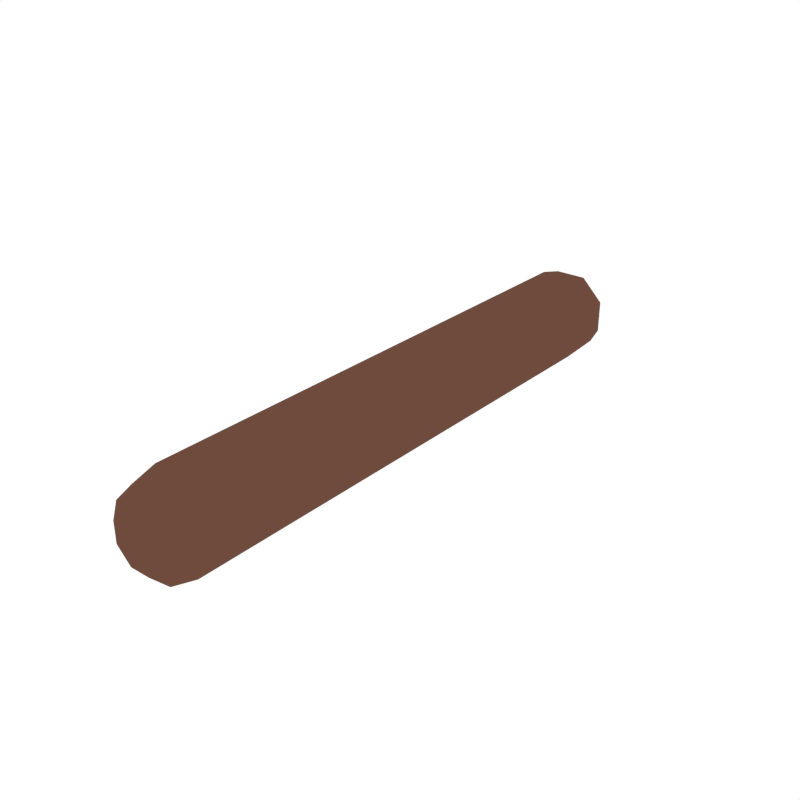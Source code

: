 # Source: Sausage_Cooked.blend  (saved by Blender 2.79.0; exported with 4.5.12 LTS)
import bpy
from mathutils import Matrix  # noqa: F401  (used for matrix-valued properties, if any)

bpy.ops.wm.read_factory_settings(use_empty=True)
scene = bpy.context.scene
scene.name = 'Scene'

# ---- collections
col_collection_1 = bpy.data.collections.new('Collection 1'); scene.collection.children.link(col_collection_1)

# ---- materials (node trees are filled in below, after node groups)
mat_darkbrown = bpy.data.materials.new('DarkBrown')
mat_darkbrown.alpha_threshold = 0.0
mat_darkbrown.diffuse_color = (0.1574, 0.0711, 0.04682, 1.0)
mat_darkbrown.roughness = 0.5

# ---- material node trees

# ---- world
world_world = bpy.data.worlds.new('World'); scene.world = world_world
world_world.color = (1.0, 1.0, 1.0)
world_world.use_sun_shadow = False
world_world.sun_shadow_jitter_overblur = 0.0
world_world.cycles.sampling_method = 'NONE'
world_world.cycles.sample_map_resolution = 256

# ---- meshes
me_cylinder_029 = bpy.data.meshes.new('Cylinder.029')
me_cylinder_029.from_pydata([(0.0493, -0.7089, 0.1207), (0.04303, -0.7746, 0.1053), (0.1196, -0.7089, 0.05072), (0.1044, -0.7746, 0.04427), (0.1198, -0.7089, -0.04894), (0.1046, -0.7746, -0.04272), (0.04984, -0.7089, -0.1199), (0.0435, -0.7746, -0.1047), (-0.0493, -0.7089, -0.1207), (-0.04303, -0.7746, -0.1053), (-0.1196, -0.7089, -0.05072), (-0.1044, -0.7746, -0.04427), (-0.1198, -0.7089, 0.04894), (-0.1046, -0.7746, 0.04272), (-0.04984, -0.7089, 0.1199), (-0.0435, -0.7746, 0.1047), (0.01302, -0.824, 0.03186), (0.02765, -0.8124, 0.06769), (0.03157, -0.824, 0.01339), (0.06707, -0.8124, 0.02845), (0.03163, -0.824, -0.01292), (0.0672, -0.8124, -0.02745), (0.01316, -0.824, -0.03167), (0.02796, -0.8124, -0.06727), (-0.01302, -0.824, -0.03187), (-0.02765, -0.8124, -0.06769), (-0.03157, -0.824, -0.01339), (-0.06707, -0.8124, -0.02845), (-0.03163, -0.824, 0.01292), (-0.0672, -0.8124, 0.02745), (-0.01316, -0.824, 0.03167), (-0.02796, -0.8124, 0.06727), (-0.01312, -0.8281, 0.01306), (-0.01306, -0.8281, -0.01326), (0.01307, -0.8281, 0.01326), (0.01313, -0.8281, -0.01306), (0.0493, 0.7089, 0.1207), (0.04303, 0.7746, 0.1053), (0.1196, 0.7089, 0.05072), (0.1044, 0.7746, 0.04427), (0.1198, 0.7089, -0.04894), (0.1046, 0.7746, -0.04272), (0.04984, 0.7089, -0.1199), (0.0435, 0.7746, -0.1047), (-0.0493, 0.7089, -0.1207), (-0.04303, 0.7746, -0.1053), (-0.1196, 0.7089, -0.05072), (-0.1044, 0.7746, -0.04427), (-0.1198, 0.7089, 0.04894), (-0.1046, 0.7746, 0.04272), (-0.04984, 0.7089, 0.1199), (-0.0435, 0.7746, 0.1047), (0.01302, 0.824, 0.03187), (0.02765, 0.8124, 0.06769), (0.03157, 0.824, 0.01339), (0.06707, 0.8124, 0.02845), (0.03163, 0.824, -0.01292), (0.0672, 0.8124, -0.02745), (0.01316, 0.824, -0.03167), (0.02796, 0.8124, -0.06727), (-0.01302, 0.824, -0.03186), (-0.02765, 0.8124, -0.06769), (-0.03157, 0.824, -0.01339), (-0.06707, 0.8124, -0.02845), (-0.03163, 0.824, 0.01292), (-0.0672, 0.8124, 0.02745), (-0.01316, 0.824, 0.03167), (-0.02796, 0.8124, 0.06727), (-0.01312, 0.8281, 0.01306), (-0.01306, 0.8281, -0.01326), (0.01307, 0.8281, 0.01326), (0.01313, 0.8281, -0.01306)], [], [(14, 50, 48, 12), (4, 40, 38, 2), (6, 42, 40, 4), (8, 44, 42, 6), (10, 46, 44, 8), (12, 48, 46, 10), (2, 38, 36, 0), (2, 0, 1, 3), (18, 34, 35, 20), (4, 2, 3, 5), (7, 5, 21, 23), (6, 4, 5, 7), (9, 7, 23, 25), (8, 6, 7, 9), (11, 9, 25, 27), (10, 8, 9, 11), (13, 11, 27, 29), (12, 10, 11, 13), (15, 13, 29, 31), (14, 12, 13, 15), (0, 14, 15, 1), (3, 1, 17, 19), (5, 3, 19, 21), (16, 18, 19, 17), (18, 20, 21, 19), (20, 22, 23, 21), (22, 24, 25, 23), (24, 26, 27, 25), (26, 28, 29, 27), (28, 30, 31, 29), (30, 16, 17, 31), (1, 15, 31, 17), (20, 35, 22), (28, 32, 30), (24, 33, 26), (30, 32, 34, 16), (33, 32, 28, 26), (16, 34, 18), (22, 35, 33, 24), (35, 34, 32, 33), (38, 39, 37, 36), (54, 56, 71, 70), (40, 41, 39, 38), (43, 59, 57, 41), (42, 43, 41, 40), (45, 61, 59, 43), (44, 45, 43, 42), (47, 63, 61, 45), (46, 47, 45, 44), (49, 65, 63, 47), (48, 49, 47, 46), (51, 67, 65, 49), (50, 51, 49, 48), (36, 37, 51, 50), (39, 55, 53, 37), (41, 57, 55, 39), (52, 53, 55, 54), (54, 55, 57, 56), (56, 57, 59, 58), (58, 59, 61, 60), (60, 61, 63, 62), (62, 63, 65, 64), (64, 65, 67, 66), (66, 67, 53, 52), (37, 53, 67, 51), (56, 58, 71), (64, 66, 68), (60, 62, 69), (66, 52, 70, 68), (69, 62, 64, 68), (52, 54, 70), (58, 60, 69, 71), (71, 69, 68, 70), (0, 36, 50, 14)])
me_cylinder_029.materials.append(mat_darkbrown)
me_cylinder_029.use_remesh_preserve_volume = False
me_cylinder_029.use_remesh_preserve_attributes = False
me_cylinder_029.use_mirror_vertex_groups = False
me_cylinder_029.update()

# ---- objects
ob_sausage_cooked = bpy.data.objects.new('Sausage_Cooked', me_cylinder_029)

# ---- transforms, parenting, visibility, modifiers, constraints
ob_sausage_cooked.location = (0.0, 0.0, 0.0)
ob_sausage_cooked.lineart.crease_threshold = 0.0

# ---- collection membership
col_collection_1.objects.link(ob_sausage_cooked)

# ---- scene / render settings (as saved in the file)
scene.frame_start = 1; scene.frame_end = 250; scene.frame_set(0)
scene.render.engine = 'CYCLES'
scene.render.resolution_x = 1000
scene.render.resolution_y = 1000
scene.render.dither_intensity = 0.0
scene.cycles.samples = 200
scene.cycles.sampling_pattern = 'TABULATED_SOBOL'
scene.cycles.light_sampling_threshold = 0.0
scene.cycles.use_adaptive_sampling = False
scene.cycles.use_light_tree = False
scene.cycles.caustics_reflective = False
scene.cycles.caustics_refractive = False
scene.cycles.blur_glossy = 0.0
scene.cycles.max_bounces = 2
scene.cycles.pixel_filter_type = 'GAUSSIAN'
scene.cycles.sample_clamp_indirect = 0.0
scene.view_settings.view_transform = 'Standard'
bpy.context.view_layer.update()

# ---- added for rendering (the .blend has no active camera): camera
cam_auto = bpy.data.cameras.new('AutoCamera')
cam_auto.lens = 50.0
cam_auto.sensor_width = 36.0
cam_auto.clip_end = 1000.0
ob_auto_camera = bpy.data.objects.new('AutoCamera', cam_auto)
scene.collection.objects.link(ob_auto_camera)
ob_auto_camera.location = (1.56426, -1.87711, 1.25141)
ob_auto_camera.rotation_euler = (1.09748, -7.21219e-08, 0.694738)
scene.camera = ob_auto_camera
bpy.context.view_layer.update()
